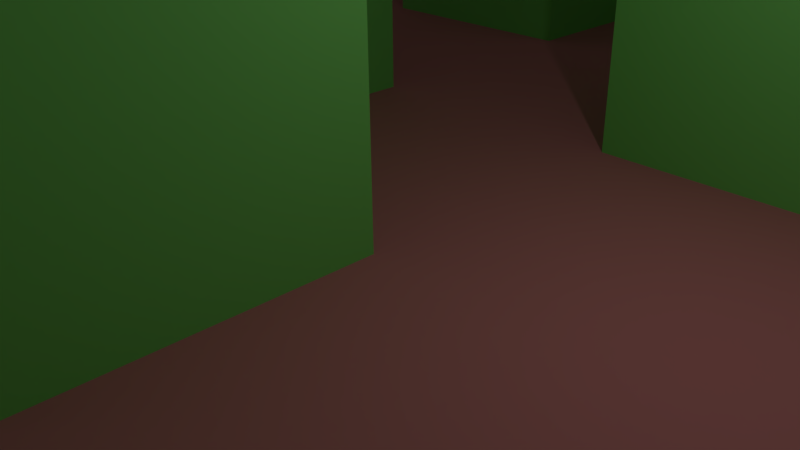 # Source: tile2.blend  (saved by Blender 2.77.0; exported with 4.5.12 LTS)
import bpy
from mathutils import Matrix  # noqa: F401  (used for matrix-valued properties, if any)

bpy.ops.wm.read_factory_settings(use_empty=True)
scene = bpy.context.scene
scene.name = 'Scene'

# ---- collections
col_collection_1 = bpy.data.collections.new('Collection 1'); scene.collection.children.link(col_collection_1)

# ---- materials (node trees are filled in below, after node groups)
mat_floor = bpy.data.materials.new('Floor')
mat_floor.alpha_threshold = 0.0
mat_floor.use_transparent_shadow = False
mat_floor.diffuse_color = (0.8, 0.2428, 0.2788, 1.0)
mat_floor.roughness = 0.5
mat_floor.specular_intensity = 0.0
mat_other = bpy.data.materials.new('Other')
mat_other.alpha_threshold = 0.0
mat_other.use_transparent_shadow = False
mat_other.diffuse_color = (0.2605, 0.8, 0.1878, 1.0)
mat_other.roughness = 0.5
mat_other.specular_intensity = 0.0

# ---- material node trees

# ---- world
world_world = bpy.data.worlds.new('World'); scene.world = world_world
world_world.color = (0.05088, 0.05088, 0.05088)
world_world.use_sun_shadow = False
world_world.sun_shadow_jitter_overblur = 0.0
world_world.cycles.sampling_method = 'MANUAL'

# ---- cameras
cam_camera = bpy.data.cameras.new('Camera')
cam_camera.clip_end = 100.0
cam_camera.lens = 35.0
cam_camera.sensor_width = 32.0
cam_camera.sensor_height = 18.0
cam_camera.ortho_scale = 7.314
cam_camera.dof.focus_distance = 0.0
cam_camera.dof.aperture_fstop = 128.0

# ---- lights
light_lamp = bpy.data.lights.new('Lamp', 'POINT')
light_lamp.transmission_factor = 0.0
light_lamp.cutoff_distance = 30.0
light_lamp.energy = 100.0
light_lamp.shadow_buffer_clip_start = 1.001
light_lamp.shadow_soft_size = 0.1
light_lamp.shadow_maximum_resolution = 0.006
light_lamp.use_absolute_resolution = True

# ---- meshes
me_plane = bpy.data.meshes.new('Plane')
me_plane.from_pydata([(-1.0, -1.0, 0.0), (1.0, -1.0, 0.0), (-1.0, 1.0, 0.0), (1.0, 1.0, 0.0), (-1.0, 0.75, 0.0), (-1.0, 0.5, 0.0), (-1.0, 0.25, 0.0), (-1.0, 0.0, 0.0), (-1.0, -0.25, 0.0), (-1.0, -0.5, 0.0), (-1.0, -0.75, 0.0), (-0.75, -1.0, 0.0), (-0.5, -1.0, 0.0), (-0.25, -1.0, 0.0), (0.0, -1.0, 0.0), (0.25, -1.0, 0.0), (0.5, -1.0, 0.0), (0.75, -1.0, 0.0), (1.0, -0.75, 0.0), (1.0, -0.5, 0.0), (1.0, -0.25, 0.0), (1.0, 0.0, 0.0), (1.0, 0.25, 0.0), (1.0, 0.5, 0.0), (1.0, 0.75, 0.0), (0.75, 1.0, 0.0), (0.5, 1.0, 0.0), (0.25, 1.0, 0.0), (0.0, 1.0, 0.0), (-0.25, 1.0, 0.0), (-0.5, 1.0, 0.0), (-0.75, 1.0, 0.0), (-0.75, -0.75, 0.0), (-0.75, -0.5, 0.0), (-0.75, -0.25, 0.0), (-0.75, 0.25, 0.0), (-0.75, 0.5, 0.0), (-0.75, 0.75, 0.0), (-0.5, -0.5, 0.0), (-0.5, -0.25, 0.0), (-0.5, 0.0, 0.0), (-0.5, 0.25, 0.0), (-0.5, 0.5, 0.0), (-0.5, 0.75, 0.0), (-0.25, -0.75, 0.0), (-0.25, -0.5, 0.0), (-0.25, -0.25, 0.0), (-0.25, 0.0, 0.0), (-0.25, 0.25, 0.0), (-0.25, 0.5, 0.0), (-0.25, 0.75, 0.0), (0.0, -0.75, 0.0), (0.0, -0.5, 0.0), (0.0, -0.25, 0.0), (0.0, 0.0, 0.0), (0.0, 0.25, 0.0), (0.0, 0.5, 0.0), (0.0, 0.75, 0.0), (0.25, -0.75, 0.0), (0.25, -0.5, 0.0), (0.25, 0.25, 0.0), (0.25, 0.5, 0.0), (0.5, -0.75, 0.0), (0.5, 0.0, 0.0), (0.5, 0.25, 0.0), (0.5, 0.75, 0.0), (0.75, -0.75, 0.0), (0.75, -0.5, 0.0), (0.75, -0.25, 0.0), (0.75, 0.0, 0.0), (0.75, 0.25, 0.0), (0.75, 0.5, 0.0), (0.75, 0.75, 0.0), (-1.0, -0.75, 0.3), (-1.0, -1.0, 0.3), (0.75, -1.0, 0.3), (1.0, -1.0, 0.3), (1.0, 0.75, 0.3), (1.0, 1.0, 0.3), (-0.75, 1.0, 0.3), (-1.0, 1.0, 0.3), (-1.0, 0.75, 0.3), (-1.0, 0.5, 0.3), (-1.0, 0.25, 0.3), (-1.0, -0.25, 0.3), (-1.0, -0.5, 0.3), (-0.75, -1.0, 0.3), (-0.25, -1.0, 0.3), (0.0, -1.0, 0.3), (1.0, -0.75, 0.3), (1.0, -0.5, 0.3), (1.0, -0.25, 0.3), (1.0, 0.25, 0.3), (1.0, 0.5, 0.3), (0.75, 1.0, 0.3), (0.5, 1.0, 0.3), (0.0, 1.0, 0.3), (-0.25, 1.0, 0.3), (-0.5, 1.0, 0.3), (-0.75, 0.75, 0.3), (-0.75, -0.75, 0.3), (-0.75, -0.5, 0.3), (-0.75, -0.25, 0.3), (-0.75, 0.25, 0.3), (-0.75, 0.5, 0.3), (-0.5, 0.75, 0.3), (-0.5, -0.5, 0.3), (-0.5, -0.25, 0.3), (-0.5, 0.0, 0.3), (-0.5, 0.25, 0.3), (-0.5, 0.5, 0.3), (-0.25, 0.75, 0.3), (-0.25, -0.75, 0.3), (-0.25, -0.5, 0.3), (-0.25, -0.25, 0.3), (-0.25, 0.0, 0.3), (-0.25, 0.25, 0.3), (-0.25, 0.5, 0.3), (0.0, 0.75, 0.3), (0.0, -0.75, 0.3), (0.0, -0.5, 0.3), (0.0, -0.25, 0.3), (0.0, 0.0, 0.3), (0.0, 0.25, 0.3), (0.0, 0.5, 0.3), (0.25, -0.75, 0.3), (0.25, -0.5, 0.3), (0.25, 0.25, 0.3), (0.25, 0.5, 0.3), (0.5, 0.75, 0.3), (0.5, 0.0, 0.3), (0.5, 0.25, 0.3), (0.75, 0.75, 0.3), (0.75, -0.75, 0.3), (0.75, -0.5, 0.3), (0.75, -0.25, 0.3), (0.75, 0.0, 0.3), (0.75, 0.25, 0.3), (0.75, 0.5, 0.3), (-0.25, -1.0, 0.55), (0.0, -1.0, 0.55), (0.0, 1.0, 0.55), (-0.25, 1.0, 0.55), (-0.5, -0.5, 0.55), (-0.5, -0.25, 0.55), (-0.5, 0.0, 0.55), (-0.5, 0.25, 0.55), (-0.5, 0.5, 0.55), (-0.5, 0.75, 0.55), (-0.25, 0.75, 0.55), (-0.25, -0.75, 0.55), (-0.25, -0.5, 0.55), (-0.25, -0.25, 0.55), (-0.25, 0.0, 0.55), (-0.25, 0.25, 0.55), (-0.25, 0.5, 0.55), (0.0, 0.75, 0.55), (0.0, -0.75, 0.55), (0.0, -0.5, 0.55), (0.0, -0.25, 0.55), (0.0, 0.0, 0.55), (0.0, 0.25, 0.55), (0.0, 0.5, 0.55), (0.25, -0.75, 0.55), (0.25, -0.5, 0.55), (0.25, 0.25, 0.55), (0.25, 0.5, 0.55), (0.5, 0.0, 0.55), (0.5, 0.25, 0.55), (0.75, 0.0, 0.55), (0.75, 0.25, 0.55), (0.0, -0.75, 0.55), (0.0, -0.5, 0.55), (0.25, -0.75, 0.55), (0.25, -0.5, 0.55), (0.05022, -0.6998, 0.7), (0.05022, -0.5502, 0.7), (0.1998, -0.6998, 0.7), (0.1998, -0.5502, 0.7), (-0.1949, -0.9449, 0.7), (-0.05506, -0.9449, 0.7), (-0.1949, -0.8051, 0.7), (-0.05506, -0.8051, 0.7), (-0.9533, -0.7967, 0.45), (-0.9533, -0.9533, 0.45), (-0.7967, -0.9533, 0.45), (-0.7967, -0.7967, 0.45), (-0.4408, -0.4408, 0.7), (-0.4408, -0.3092, 0.7), (-0.3092, -0.4408, 0.7), (-0.3092, -0.3092, 0.7), (-0.9374, -0.3126, 0.45), (-0.9374, -0.4374, 0.45), (-0.8126, -0.4374, 0.45), (-0.8126, -0.3126, 0.45), (-0.25, -0.25, 0.55), (-0.25, 0.0, 0.55), (0.0, -0.25, 0.55), (0.0, 0.0, 0.55), (-0.1925, -0.1925, 0.7), (-0.1925, -0.05749, 0.7), (-0.05749, -0.1925, 0.7), (-0.05749, -0.05749, 0.7), (-0.4454, 0.05464, 0.7), (-0.4454, 0.1954, 0.7), (-0.3046, 0.05464, 0.7), (-0.3046, 0.1954, 0.7), (-0.4392, 0.5608, 0.7), (-0.4392, 0.6892, 0.7), (-0.3108, 0.5608, 0.7), (-0.3108, 0.6892, 0.7), (-0.07226, 0.9277, 0.7), (-0.1777, 0.9277, 0.7), (-0.1777, 0.8223, 0.7), (-0.07226, 0.8223, 0.7), (0.06769, 0.3177, 0.7), (0.06769, 0.4323, 0.7), (0.1823, 0.3177, 0.7), (0.1823, 0.4323, 0.7), (0.5544, 0.05443, 0.7), (0.5544, 0.1956, 0.7), (0.6956, 0.05443, 0.7), (0.6956, 0.1956, 0.7), (0.75, -1.0, 0.55), (1.0, -1.0, 0.55), (1.0, -0.75, 0.55), (1.0, -0.5, 0.55), (0.75, -0.75, 0.55), (0.75, -0.5, 0.55), (0.75, -1.0, 0.8), (1.0, -1.0, 0.8), (1.0, -0.75, 0.8), (0.75, -0.75, 0.8), (0.5, -1.0, 0.55), (0.5, -0.75, 0.55), (0.5, -1.0, 0.8), (0.5, -0.75, 0.8), (0.25, -1.0, 0.55), (0.25, -0.75, 0.55), (0.25, -1.0, 0.8), (0.25, -0.75, 0.8)], [], [(45, 46, 114, 113), (64, 63, 130, 131), (38, 45, 113, 106), (43, 50, 29, 30), (23, 24, 77, 93), (22, 23, 93, 92), (44, 13, 87, 112), (37, 43, 105, 99), (29, 50, 111, 97), (43, 42, 110, 105), (19, 20, 91, 90), (26, 65, 129, 95), (18, 19, 90, 89), (41, 40, 108, 109), (1, 18, 89, 76), (10, 32, 11, 12, 13, 44, 45, 38, 39, 46, 47, 40, 41, 48, 55, 56, 49, 42, 43, 37, 36, 35, 6, 7, 8, 34, 33, 9), (60, 61, 128, 127), (39, 38, 106, 107), (61, 56, 124, 128), (55, 60, 127, 123), (13, 14, 88, 87), (43, 30, 98, 105), (58, 59, 126, 125), (6, 35, 103, 83), (132, 77, 78, 94), (81, 99, 79, 80), (99, 105, 98, 79), (131, 130, 167, 168), (129, 132, 94, 95), (74, 86, 185, 184), (101, 102, 194, 193), (83, 103, 104, 82), (82, 104, 99, 81), (97, 111, 149, 142), (126, 120, 158, 164), (105, 110, 147, 148), (119, 125, 163, 157), (127, 128, 166, 165), (109, 108, 145, 146), (111, 118, 156, 149), (125, 126, 164, 163), (75, 76, 224, 223), (134, 133, 227, 228), (134, 90, 91, 135), (137, 92, 93, 138), (138, 93, 77, 132), (3, 25, 94, 78), (46, 39, 107, 114), (47, 46, 114, 115), (25, 26, 95, 94), (10, 0, 74, 73), (40, 47, 115, 108), (47, 48, 116, 115), (17, 1, 76, 75), (48, 41, 109, 116), (63, 69, 136, 130), (24, 3, 78, 77), (42, 49, 117, 110), (66, 17, 75, 133), (49, 50, 111, 117), (28, 29, 97, 96), (70, 64, 131, 137), (31, 2, 80, 79), (50, 43, 105, 111), (67, 66, 133, 134), (57, 28, 96, 118), (2, 4, 81, 80), (51, 44, 112, 119), (68, 67, 134, 135), (14, 51, 119, 88), (30, 31, 79, 98), (65, 72, 132, 129), (4, 5, 82, 81), (52, 51, 119, 120), (5, 6, 83, 82), (46, 53, 121, 114), (69, 70, 137, 136), (11, 32, 100, 86), (54, 47, 115, 122), (71, 70, 137, 138), (53, 54, 122, 121), (20, 68, 135, 91), (72, 71, 138, 132), (33, 34, 102, 101), (8, 9, 85, 84), (32, 10, 73, 100), (56, 55, 123, 124), (70, 22, 92, 137), (50, 57, 118, 111), (9, 33, 101, 85), (0, 11, 86, 74), (51, 58, 125, 119), (34, 8, 84, 102), (35, 36, 104, 103), (59, 52, 120, 126), (36, 37, 99, 104), (156, 141, 211, 214), (144, 143, 187, 188), (145, 153, 205, 203), (148, 147, 207, 208), (139, 140, 180, 179), (153, 152, 195, 196), (158, 157, 171, 172), (165, 166, 218, 217), (169, 170, 222, 221), (123, 127, 165, 161), (112, 87, 139, 150), (128, 124, 162, 166), (113, 114, 152, 151), (106, 113, 151, 143), (96, 97, 142, 141), (130, 136, 169, 167), (115, 114, 152, 153), (114, 107, 144, 152), (137, 131, 168, 170), (115, 116, 154, 153), (108, 115, 153, 145), (117, 111, 149, 155), (116, 109, 146, 154), (136, 137, 170, 169), (118, 96, 141, 156), (110, 117, 155, 147), (88, 119, 157, 140), (111, 105, 148, 149), (87, 88, 140, 139), (120, 119, 157, 158), (119, 112, 150, 157), (121, 122, 160, 159), (114, 121, 159, 152), (124, 123, 161, 162), (122, 115, 153, 160), (107, 106, 143, 144), (172, 171, 175, 176), (164, 158, 172, 174), (163, 164, 174, 173), (157, 163, 173, 171), (175, 177, 178, 176), (174, 172, 176, 178), (173, 174, 178, 177), (171, 173, 177, 175), (179, 180, 182, 181), (140, 157, 182, 180), (150, 139, 179, 181), (157, 150, 181, 182), (184, 185, 186, 183), (100, 73, 183, 186), (73, 74, 184, 183), (86, 100, 186, 185), (187, 189, 190, 188), (143, 151, 189, 187), (151, 152, 190, 189), (152, 144, 188, 190), (192, 193, 194, 191), (102, 84, 191, 194), (84, 85, 192, 191), (85, 101, 193, 192), (195, 197, 201, 199), (160, 153, 196, 198), (152, 159, 197, 195), (159, 160, 198, 197), (199, 201, 202, 200), (196, 195, 199, 200), (198, 196, 200, 202), (197, 198, 202, 201), (203, 205, 206, 204), (153, 154, 206, 205), (146, 145, 203, 204), (154, 146, 204, 206), (207, 209, 210, 208), (147, 155, 209, 207), (149, 148, 208, 210), (155, 149, 210, 209), (213, 214, 211, 212), (149, 156, 214, 213), (142, 149, 213, 212), (141, 142, 212, 211), (215, 217, 218, 216), (162, 161, 215, 216), (166, 162, 216, 218), (161, 165, 217, 215), (219, 221, 222, 220), (170, 168, 220, 222), (168, 167, 219, 220), (167, 169, 221, 219), (223, 224, 230, 229), (227, 225, 226, 228), (76, 89, 225, 224), (89, 90, 226, 225), (133, 75, 223, 227), (90, 134, 228, 226), (229, 230, 231, 232), (225, 227, 232, 231), (232, 227, 234, 236), (224, 225, 231, 230), (233, 235, 239, 237), (227, 223, 233, 234), (229, 232, 236, 235), (223, 229, 235, 233), (238, 237, 239, 240), (234, 233, 237, 238), (236, 234, 238, 240), (235, 236, 240, 239), (58, 62, 66, 67, 68, 20, 21, 22, 70, 69, 63, 64, 60, 55, 48, 47, 54, 53, 46, 45, 44, 51, 52, 59), (27, 28, 57, 50, 49, 56, 61, 60, 64, 70, 71, 72, 65, 26), (14, 15, 16, 17, 66, 62, 58, 51)])
me_plane.polygons.foreach_set('material_index', [1, 1, 1, 0, 1, 1, 1, 1, 1, 1, 1, 1, 1, 1, 1, 0, 1, 1, 1, 1, 1, 1, 1, 1, 1, 1, 1, 1, 1, 1, 1, 1, 1, 1, 1, 1, 1, 1, 1, 1, 1, 1, 1, 1, 1, 1, 1, 1, 1, 1, 1, 1, 1, 1, 1, 1, 1, 1, 1, 1, 1, 1, 1, 1, 1, 1, 1, 1, 1, 1, 1, 1, 1, 1, 1, 1, 1, 1, 1, 1, 1, 1, 1, 1, 1, 1, 1, 1, 1, 1, 1, 1, 1, 1, 1, 1, 1, 1, 1, 1, 1, 1, 1, 1, 1, 1, 1, 1, 1, 1, 1, 1, 1, 1, 1, 1, 1, 1, 1, 1, 1, 1, 1, 1, 1, 1, 1, 1, 1, 1, 1, 1, 1, 1, 1, 1, 1, 1, 1, 1, 1, 1, 1, 1, 1, 1, 1, 1, 1, 1, 1, 1, 1, 1, 1, 1, 1, 1, 1, 1, 1, 1, 1, 1, 1, 1, 1, 1, 1, 1, 1, 1, 1, 1, 1, 1, 1, 1, 1, 1, 1, 1, 1, 1, 1, 1, 1, 1, 1, 1, 1, 1, 1, 1, 1, 1, 1, 1, 1, 1, 1, 1, 0, 0, 0])
me_plane.materials.append(mat_floor)
me_plane.materials.append(mat_other)
me_plane.use_remesh_preserve_volume = False
me_plane.use_remesh_preserve_attributes = False
me_plane.use_mirror_vertex_groups = False
me_plane.update()

# ---- objects
ob_plane = bpy.data.objects.new('Plane', me_plane)
ob_lamp = bpy.data.objects.new('Lamp', light_lamp)
ob_camera = bpy.data.objects.new('Camera', cam_camera)

# ---- transforms, parenting, visibility, modifiers, constraints
ob_plane.location = (0.0, 0.0, 0.0)
ob_plane.scale = (20.0, 20.0, 20.0)
ob_plane.lineart.crease_threshold = 0.0
ob_lamp.location = (4.076, 1.005, 5.904)
ob_lamp.rotation_euler = (0.6503, 0.05522, 1.866)
ob_lamp.lock_rotations_4d = False
ob_lamp.empty_display_type = 'ARROWS'
ob_lamp.color = (0.0, 0.0, 0.0, 0.0)
ob_lamp.lineart.crease_threshold = 0.0
ob_camera.location = (7.481, -6.508, 5.344)
ob_camera.rotation_euler = (1.109, 0.01082, 0.8149)
ob_camera.lock_rotations_4d = False
ob_camera.empty_display_type = 'ARROWS'
ob_camera.color = (0.0, 0.0, 0.0, 0.0)
ob_camera.display_type = 'WIRE'
ob_camera.lineart.crease_threshold = 0.0

# ---- collection membership
col_collection_1.objects.link(ob_plane)
col_collection_1.objects.link(ob_lamp)
col_collection_1.objects.link(ob_camera)

# ---- scene / render settings (as saved in the file)
scene.camera = ob_camera
scene.frame_start = 1; scene.frame_end = 250; scene.frame_set(1)
scene.render.engine = 'BLENDER_EEVEE_NEXT'
scene.render.resolution_percentage = 50
scene.render.dither_intensity = 0.0
scene.cycles.use_denoising = False
scene.cycles.samples = 128
scene.cycles.sampling_pattern = 'TABULATED_SOBOL'
scene.cycles.light_sampling_threshold = 0.0
scene.cycles.use_adaptive_sampling = False
scene.cycles.use_light_tree = False
scene.cycles.blur_glossy = 0.0
scene.cycles.sample_clamp_indirect = 0.0
scene.view_settings.view_transform = 'Standard'
bpy.context.view_layer.update()
